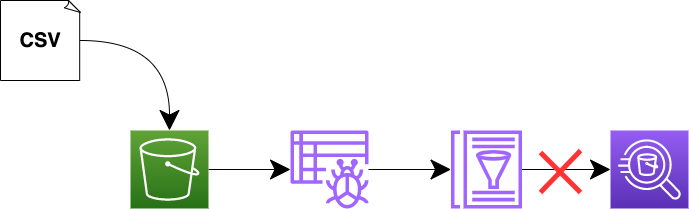

The diagram above was exported from draw.io. Its source (the exported page's mxGraphModel, read from the mxfile embedded in the PNG):
<mxGraphModel dx="2455" dy="1345" grid="1" gridSize="10" guides="1" tooltips="1" connect="1" arrows="1" fold="1" page="1" pageScale="1" pageWidth="2336" pageHeight="1654" math="0" shadow="0">
  <root>
    <mxCell id="0" />
    <mxCell id="1" parent="0" />
    <mxCell id="6hlo5PY3pkh_r_Jhfgml-8" style="edgeStyle=orthogonalEdgeStyle;curved=1;rounded=0;orthogonalLoop=1;jettySize=auto;html=1;fontSize=20;endSize=18;" edge="1" parent="1" source="6hlo5PY3pkh_r_Jhfgml-3" target="6hlo5PY3pkh_r_Jhfgml-5">
      <mxGeometry relative="1" as="geometry" />
    </mxCell>
    <mxCell id="6hlo5PY3pkh_r_Jhfgml-3" value="" style="sketch=0;points=[[0,0,0],[0.25,0,0],[0.5,0,0],[0.75,0,0],[1,0,0],[0,1,0],[0.25,1,0],[0.5,1,0],[0.75,1,0],[1,1,0],[0,0.25,0],[0,0.5,0],[0,0.75,0],[1,0.25,0],[1,0.5,0],[1,0.75,0]];outlineConnect=0;fontColor=#232F3E;gradientColor=#60A337;gradientDirection=north;fillColor=#277116;strokeColor=#ffffff;dashed=0;verticalLabelPosition=bottom;verticalAlign=top;align=center;html=1;fontSize=12;fontStyle=0;aspect=fixed;shape=mxgraph.aws4.resourceIcon;resIcon=mxgraph.aws4.s3;" vertex="1" parent="1">
      <mxGeometry x="1080" y="640" width="78" height="78" as="geometry" />
    </mxCell>
    <mxCell id="6hlo5PY3pkh_r_Jhfgml-11" style="edgeStyle=orthogonalEdgeStyle;curved=1;rounded=0;orthogonalLoop=1;jettySize=auto;html=1;entryX=0;entryY=0.5;entryDx=0;entryDy=0;entryPerimeter=0;fontSize=20;endSize=18;" edge="1" parent="1" source="6hlo5PY3pkh_r_Jhfgml-4" target="6hlo5PY3pkh_r_Jhfgml-10">
      <mxGeometry relative="1" as="geometry" />
    </mxCell>
    <mxCell id="6hlo5PY3pkh_r_Jhfgml-4" value="" style="sketch=0;outlineConnect=0;fontColor=#232F3E;gradientColor=none;fillColor=#A166FF;strokeColor=none;dashed=0;verticalLabelPosition=bottom;verticalAlign=top;align=center;html=1;fontSize=12;fontStyle=0;aspect=fixed;pointerEvents=1;shape=mxgraph.aws4.glue_data_catalog;" vertex="1" parent="1">
      <mxGeometry x="1400" y="640" width="72" height="78" as="geometry" />
    </mxCell>
    <mxCell id="6hlo5PY3pkh_r_Jhfgml-9" style="edgeStyle=orthogonalEdgeStyle;curved=1;rounded=0;orthogonalLoop=1;jettySize=auto;html=1;fontSize=20;endSize=18;" edge="1" parent="1" source="6hlo5PY3pkh_r_Jhfgml-5" target="6hlo5PY3pkh_r_Jhfgml-4">
      <mxGeometry relative="1" as="geometry" />
    </mxCell>
    <mxCell id="6hlo5PY3pkh_r_Jhfgml-5" value="" style="sketch=0;outlineConnect=0;fontColor=#232F3E;gradientColor=none;fillColor=#A166FF;strokeColor=none;dashed=0;verticalLabelPosition=bottom;verticalAlign=top;align=center;html=1;fontSize=12;fontStyle=0;aspect=fixed;pointerEvents=1;shape=mxgraph.aws4.glue_crawlers;" vertex="1" parent="1">
      <mxGeometry x="1240" y="640" width="78" height="78" as="geometry" />
    </mxCell>
    <mxCell id="6hlo5PY3pkh_r_Jhfgml-7" style="edgeStyle=orthogonalEdgeStyle;rounded=0;orthogonalLoop=1;jettySize=auto;html=1;entryX=0.5;entryY=0;entryDx=0;entryDy=0;entryPerimeter=0;curved=1;endSize=18;" edge="1" parent="1" source="6hlo5PY3pkh_r_Jhfgml-6" target="6hlo5PY3pkh_r_Jhfgml-3">
      <mxGeometry relative="1" as="geometry" />
    </mxCell>
    <mxCell id="6hlo5PY3pkh_r_Jhfgml-6" value="CSV" style="whiteSpace=wrap;html=1;shape=mxgraph.basic.document;fontStyle=1;fontSize=20;" vertex="1" parent="1">
      <mxGeometry x="950" y="510" width="80" height="80" as="geometry" />
    </mxCell>
    <mxCell id="6hlo5PY3pkh_r_Jhfgml-10" value="" style="sketch=0;points=[[0,0,0],[0.25,0,0],[0.5,0,0],[0.75,0,0],[1,0,0],[0,1,0],[0.25,1,0],[0.5,1,0],[0.75,1,0],[1,1,0],[0,0.25,0],[0,0.5,0],[0,0.75,0],[1,0.25,0],[1,0.5,0],[1,0.75,0]];outlineConnect=0;fontColor=#232F3E;gradientColor=#945DF2;gradientDirection=north;fillColor=#5A30B5;strokeColor=#ffffff;dashed=0;verticalLabelPosition=bottom;verticalAlign=top;align=center;html=1;fontSize=12;fontStyle=0;aspect=fixed;shape=mxgraph.aws4.resourceIcon;resIcon=mxgraph.aws4.athena;" vertex="1" parent="1">
      <mxGeometry x="1560" y="640" width="78" height="78" as="geometry" />
    </mxCell>
    <mxCell id="6hlo5PY3pkh_r_Jhfgml-21" value="" style="group" vertex="1" connectable="0" parent="1">
      <mxGeometry x="1490" y="660" width="40" height="42" as="geometry" />
    </mxCell>
    <mxCell id="6hlo5PY3pkh_r_Jhfgml-19" value="" style="endArrow=none;html=1;fontSize=20;endSize=18;strokeWidth=5;strokeColor=#FF3333;" edge="1" parent="6hlo5PY3pkh_r_Jhfgml-21">
      <mxGeometry width="50" height="50" relative="1" as="geometry">
        <mxPoint y="42" as="sourcePoint" />
        <mxPoint x="40" as="targetPoint" />
      </mxGeometry>
    </mxCell>
    <mxCell id="6hlo5PY3pkh_r_Jhfgml-20" value="" style="endArrow=none;html=1;fontSize=20;endSize=18;strokeWidth=5;strokeColor=#FF3333;" edge="1" parent="6hlo5PY3pkh_r_Jhfgml-21">
      <mxGeometry width="50" height="50" relative="1" as="geometry">
        <mxPoint x="40" y="42" as="sourcePoint" />
        <mxPoint y="2" as="targetPoint" />
      </mxGeometry>
    </mxCell>
  </root>
</mxGraphModel>